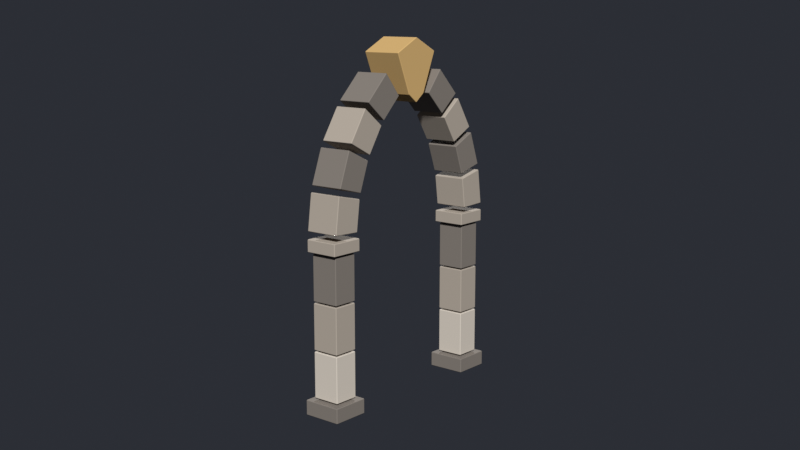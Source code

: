 # Source: arco_de_pedra.blend  (saved by Blender 5.3.31; exported with 4.5.12 LTS)
import bpy
from mathutils import Matrix  # noqa: F401  (used for matrix-valued properties, if any)

bpy.ops.wm.read_factory_settings(use_empty=True)
scene = bpy.context.scene
scene.name = 'Scene'

# ---- collections
col_collection = bpy.data.collections.new('Collection'); scene.collection.children.link(col_collection)

# ---- materials (node trees are filled in below, after node groups)
mat_pedraescura = bpy.data.materials.new('PedraEscura')
mat_pedraclara = bpy.data.materials.new('PedraClara')
mat_pedramedia = bpy.data.materials.new('PedraMedia')
mat_pedracentral = bpy.data.materials.new('PedraCentral')

# ---- material node trees
mat_pedraescura.use_nodes = True; mat_pedraescura.node_tree.nodes.clear()
_N = mat_pedraescura.node_tree.nodes; _L = mat_pedraescura.node_tree.links
n0 = _N.new('ShaderNodeBsdfPrincipled'); n0.name = 'Principled BSDF'; n0.location = (-200, 100)
n0.inputs[0].default_value = (0.1946, 0.1714, 0.15, 1.0)
n0.inputs[2].default_value = 0.84
n0.inputs[10].default_value = 0.005
n0.inputs[13].default_value = 0.28
n1 = _N.new('ShaderNodeOutputMaterial'); n1.name = 'Material Output'; n1.location = (200, 100)
_L.new(n0.outputs[0], n1.inputs[0])
n1.is_active_output = True
mat_pedraclara.use_nodes = True; mat_pedraclara.node_tree.nodes.clear()
_N = mat_pedraclara.node_tree.nodes; _L = mat_pedraclara.node_tree.links
n0 = _N.new('ShaderNodeBsdfPrincipled'); n0.name = 'Principled BSDF'; n0.location = (-200, 100)
n0.inputs[0].default_value = (0.5841, 0.5271, 0.4564, 1.0)
n0.inputs[2].default_value = 0.84
n0.inputs[10].default_value = 0.005
n0.inputs[13].default_value = 0.28
n1 = _N.new('ShaderNodeOutputMaterial'); n1.name = 'Material Output'; n1.location = (200, 100)
_L.new(n0.outputs[0], n1.inputs[0])
n1.is_active_output = True
mat_pedramedia.use_nodes = True; mat_pedramedia.node_tree.nodes.clear()
_N = mat_pedramedia.node_tree.nodes; _L = mat_pedramedia.node_tree.links
n0 = _N.new('ShaderNodeBsdfPrincipled'); n0.name = 'Principled BSDF'; n0.location = (-200, 100)
n0.inputs[0].default_value = (0.3813, 0.3325, 0.2789, 1.0)
n0.inputs[2].default_value = 0.84
n0.inputs[10].default_value = 0.005
n0.inputs[13].default_value = 0.28
n1 = _N.new('ShaderNodeOutputMaterial'); n1.name = 'Material Output'; n1.location = (200, 100)
_L.new(n0.outputs[0], n1.inputs[0])
n1.is_active_output = True
mat_pedracentral.use_nodes = True; mat_pedracentral.node_tree.nodes.clear()
_N = mat_pedracentral.node_tree.nodes; _L = mat_pedracentral.node_tree.links
n0 = _N.new('ShaderNodeBsdfPrincipled'); n0.name = 'Principled BSDF'; n0.location = (-200, 100)
n0.inputs[0].default_value = (0.5647, 0.3663, 0.1441, 1.0)
n0.inputs[2].default_value = 0.84
n0.inputs[10].default_value = 0.005
n0.inputs[13].default_value = 0.28
n1 = _N.new('ShaderNodeOutputMaterial'); n1.name = 'Material Output'; n1.location = (200, 100)
_L.new(n0.outputs[0], n1.inputs[0])
n1.is_active_output = True

# ---- world
world_fundo = bpy.data.worlds.new('Fundo'); scene.world = world_fundo
world_fundo.use_nodes = True; world_fundo.node_tree.nodes.clear()
_N = world_fundo.node_tree.nodes; _L = world_fundo.node_tree.links
n0 = _N.new('ShaderNodeBackground'); n0.name = 'Background'; n0.location = (-200, 100)
n0.inputs[0].default_value = (0.045, 0.05, 0.065, 1.0)
n0.inputs[1].default_value = 0.55
n1 = _N.new('ShaderNodeOutputWorld'); n1.name = 'World Output'; n1.location = (200, 100)
_L.new(n0.outputs[0], n1.inputs[0])
n1.is_active_output = True

# ---- cameras
cam_cameratresquartos = bpy.data.cameras.new('CameraTresQuartos')
cam_cameratresquartos.clip_end = 80.0

# ---- lights
light_sol = bpy.data.lights.new('Sol', 'SUN')
light_sol.angle = 0.05236
light_sol.energy = 4.2
light_preenchimento = bpy.data.lights.new('Preenchimento', 'SUN')
light_preenchimento.energy = 1.5

# ---- meshes
me_basefrente = bpy.data.meshes.new('BaseFrente')
me_basefrente.from_pydata([(-0.29, -1.67, 0.0), (0.29, -1.67, 0.0), (-0.29, -1.11, 0.0), (0.29, -1.11, 0.0), (-0.29, -1.11, 0.22), (0.29, -1.11, 0.22), (-0.29, -1.67, 0.22), (0.29, -1.67, 0.22)], [], [(6, 4, 2, 0), (1, 3, 5, 7), (0, 2, 3, 1), (2, 4, 5, 3), (4, 6, 7, 5), (6, 0, 1, 7)])
me_basefrente.materials.append(mat_pedraescura)
me_basefrente.update()
me_pilarfrente1 = bpy.data.meshes.new('PilarFrente1')
me_pilarfrente1.from_pydata([(-0.21, -1.58, 0.24), (0.21, -1.58, 0.24), (-0.21, -1.2, 0.24), (0.21, -1.2, 0.24), (-0.21, -1.2, 0.906), (0.21, -1.2, 0.906), (-0.21, -1.58, 0.906), (0.21, -1.58, 0.906)], [], [(6, 4, 2, 0), (1, 3, 5, 7), (0, 2, 3, 1), (2, 4, 5, 3), (4, 6, 7, 5), (6, 0, 1, 7)])
me_pilarfrente1.materials.append(mat_pedraclara)
me_pilarfrente1.update()
me_pilarfrente2 = bpy.data.meshes.new('PilarFrente2')
me_pilarfrente2.from_pydata([(-0.21, -1.58, 0.926), (0.21, -1.58, 0.926), (-0.21, -1.2, 0.926), (0.21, -1.2, 0.926), (-0.21, -1.2, 1.592), (0.21, -1.2, 1.592), (-0.21, -1.58, 1.592), (0.21, -1.58, 1.592)], [], [(6, 4, 2, 0), (1, 3, 5, 7), (0, 2, 3, 1), (2, 4, 5, 3), (4, 6, 7, 5), (6, 0, 1, 7)])
me_pilarfrente2.materials.append(mat_pedramedia)
me_pilarfrente2.update()
me_pilarfrente3 = bpy.data.meshes.new('PilarFrente3')
me_pilarfrente3.from_pydata([(-0.21, -1.58, 1.612), (0.21, -1.58, 1.612), (-0.21, -1.2, 1.612), (0.21, -1.2, 1.612), (-0.21, -1.2, 2.278), (0.21, -1.2, 2.278), (-0.21, -1.58, 2.278), (0.21, -1.58, 2.278)], [], [(6, 4, 2, 0), (1, 3, 5, 7), (0, 2, 3, 1), (2, 4, 5, 3), (4, 6, 7, 5), (6, 0, 1, 7)])
me_pilarfrente3.materials.append(mat_pedraescura)
me_pilarfrente3.update()
me_capitelfrente = bpy.data.meshes.new('CapitelFrente')
me_capitelfrente.from_pydata([(-0.25, -1.64, 2.3), (0.25, -1.64, 2.3), (-0.25, -1.14, 2.3), (0.25, -1.14, 2.3), (-0.25, -1.14, 2.48), (0.25, -1.14, 2.48), (-0.25, -1.64, 2.48), (0.25, -1.64, 2.48)], [], [(6, 4, 2, 0), (1, 3, 5, 7), (0, 2, 3, 1), (2, 4, 5, 3), (4, 6, 7, 5), (6, 0, 1, 7)])
me_capitelfrente.materials.append(mat_pedramedia)
me_capitelfrente.update()
me_basefundo = bpy.data.meshes.new('BaseFundo')
me_basefundo.from_pydata([(-0.29, 1.11, 0.0), (0.29, 1.11, 0.0), (-0.29, 1.67, 0.0), (0.29, 1.67, 0.0), (-0.29, 1.67, 0.22), (0.29, 1.67, 0.22), (-0.29, 1.11, 0.22), (0.29, 1.11, 0.22)], [], [(6, 4, 2, 0), (1, 3, 5, 7), (0, 2, 3, 1), (2, 4, 5, 3), (4, 6, 7, 5), (6, 0, 1, 7)])
me_basefundo.materials.append(mat_pedraescura)
me_basefundo.update()
me_pilarfundo1 = bpy.data.meshes.new('PilarFundo1')
me_pilarfundo1.from_pydata([(-0.21, 1.2, 0.24), (0.21, 1.2, 0.24), (-0.21, 1.58, 0.24), (0.21, 1.58, 0.24), (-0.21, 1.58, 0.906), (0.21, 1.58, 0.906), (-0.21, 1.2, 0.906), (0.21, 1.2, 0.906)], [], [(6, 4, 2, 0), (1, 3, 5, 7), (0, 2, 3, 1), (2, 4, 5, 3), (4, 6, 7, 5), (6, 0, 1, 7)])
me_pilarfundo1.materials.append(mat_pedraclara)
me_pilarfundo1.update()
me_pilarfundo2 = bpy.data.meshes.new('PilarFundo2')
me_pilarfundo2.from_pydata([(-0.21, 1.2, 0.926), (0.21, 1.2, 0.926), (-0.21, 1.58, 0.926), (0.21, 1.58, 0.926), (-0.21, 1.58, 1.592), (0.21, 1.58, 1.592), (-0.21, 1.2, 1.592), (0.21, 1.2, 1.592)], [], [(6, 4, 2, 0), (1, 3, 5, 7), (0, 2, 3, 1), (2, 4, 5, 3), (4, 6, 7, 5), (6, 0, 1, 7)])
me_pilarfundo2.materials.append(mat_pedramedia)
me_pilarfundo2.update()
me_pilarfundo3 = bpy.data.meshes.new('PilarFundo3')
me_pilarfundo3.from_pydata([(-0.21, 1.2, 1.612), (0.21, 1.2, 1.612), (-0.21, 1.58, 1.612), (0.21, 1.58, 1.612), (-0.21, 1.58, 2.278), (0.21, 1.58, 2.278), (-0.21, 1.2, 2.278), (0.21, 1.2, 2.278)], [], [(6, 4, 2, 0), (1, 3, 5, 7), (0, 2, 3, 1), (2, 4, 5, 3), (4, 6, 7, 5), (6, 0, 1, 7)])
me_pilarfundo3.materials.append(mat_pedraescura)
me_pilarfundo3.update()
me_capitelfundo = bpy.data.meshes.new('CapitelFundo')
me_capitelfundo.from_pydata([(-0.25, 1.14, 2.3), (0.25, 1.14, 2.3), (-0.25, 1.64, 2.3), (0.25, 1.64, 2.3), (-0.25, 1.64, 2.48), (0.25, 1.64, 2.48), (-0.25, 1.14, 2.48), (0.25, 1.14, 2.48)], [], [(6, 4, 2, 0), (1, 3, 5, 7), (0, 2, 3, 1), (2, 4, 5, 3), (4, 6, 7, 5), (6, 0, 1, 7)])
me_capitelfundo.materials.append(mat_pedramedia)
me_capitelfundo.update()
me_cunhaafundo = bpy.data.meshes.new('CunhaAFundo')
me_cunhaafundo.from_pydata([(-0.26, 1.198, 2.566), (0.26, 1.198, 2.566), (-0.26, 1.14, 3.013), (0.26, 1.14, 3.013), (-0.26, 1.55, 3.106), (0.26, 1.55, 3.106), (-0.26, 1.618, 2.581), (0.26, 1.618, 2.581)], [], [(6, 0, 2, 4), (1, 7, 5, 3), (0, 1, 3, 2), (2, 3, 5, 4), (4, 5, 7, 6), (6, 7, 1, 0)])
me_cunhaafundo.materials.append(mat_pedramedia)
me_cunhaafundo.update()
me_cunhabfundo = bpy.data.meshes.new('CunhaBFundo')
me_cunhabfundo.from_pydata([(-0.26, 1.122, 3.088), (0.26, 1.122, 3.088), (-0.26, 0.9673, 3.511), (0.26, 0.9673, 3.511), (-0.26, 1.347, 3.691), (0.26, 1.347, 3.691), (-0.26, 1.528, 3.194), (0.26, 1.528, 3.194)], [], [(6, 0, 2, 4), (1, 7, 5, 3), (0, 1, 3, 2), (2, 3, 5, 4), (4, 5, 7, 6), (6, 7, 1, 0)])
me_cunhabfundo.materials.append(mat_pedraescura)
me_cunhabfundo.update()
me_cunhacfundo = bpy.data.meshes.new('CunhaCFundo')
me_cunhacfundo.from_pydata([(-0.26, 0.9332, 3.58), (0.26, 0.9332, 3.58), (-0.26, 0.6901, 3.959), (0.26, 0.6901, 3.959), (-0.26, 1.021, 4.218), (0.26, 1.021, 4.218), (-0.26, 1.307, 3.772), (0.26, 1.307, 3.772)], [], [(6, 0, 2, 4), (1, 7, 5, 3), (0, 1, 3, 2), (2, 3, 5, 4), (4, 5, 7, 6), (6, 7, 1, 0)])
me_cunhacfundo.materials.append(mat_pedramedia)
me_cunhacfundo.update()
me_cunhadfundo = bpy.data.meshes.new('CunhaDFundo')
me_cunhadfundo.from_pydata([(-0.26, 0.6418, 4.019), (0.26, 0.6418, 4.019), (-0.26, 0.3218, 4.336), (0.26, 0.3218, 4.336), (-0.26, 0.5881, 4.661), (0.26, 0.5881, 4.661), (-0.26, 0.9641, 4.288), (0.26, 0.9641, 4.288)], [], [(6, 0, 2, 4), (1, 7, 5, 3), (0, 1, 3, 2), (2, 3, 5, 4), (4, 5, 7, 6), (6, 7, 1, 0)])
me_cunhadfundo.materials.append(mat_pedraescura)
me_cunhadfundo.update()
me_cunhaafrente = bpy.data.meshes.new('CunhaAFrente')
me_cunhaafrente.from_pydata([(-0.26, -1.198, 2.566), (0.26, -1.198, 2.566), (-0.26, -1.14, 3.013), (0.26, -1.14, 3.013), (-0.26, -1.55, 3.106), (0.26, -1.55, 3.106), (-0.26, -1.618, 2.581), (0.26, -1.618, 2.581)], [], [(6, 4, 2, 0), (1, 3, 5, 7), (0, 2, 3, 1), (2, 4, 5, 3), (4, 6, 7, 5), (6, 0, 1, 7)])
me_cunhaafrente.materials.append(mat_pedramedia)
me_cunhaafrente.update()
me_cunhabfrente = bpy.data.meshes.new('CunhaBFrente')
me_cunhabfrente.from_pydata([(-0.26, -1.122, 3.088), (0.26, -1.122, 3.088), (-0.26, -0.9673, 3.511), (0.26, -0.9673, 3.511), (-0.26, -1.347, 3.691), (0.26, -1.347, 3.691), (-0.26, -1.528, 3.194), (0.26, -1.528, 3.194)], [], [(6, 4, 2, 0), (1, 3, 5, 7), (0, 2, 3, 1), (2, 4, 5, 3), (4, 6, 7, 5), (6, 0, 1, 7)])
me_cunhabfrente.materials.append(mat_pedraescura)
me_cunhabfrente.update()
me_cunhacfrente = bpy.data.meshes.new('CunhaCFrente')
me_cunhacfrente.from_pydata([(-0.26, -0.9332, 3.58), (0.26, -0.9332, 3.58), (-0.26, -0.6901, 3.959), (0.26, -0.6901, 3.959), (-0.26, -1.021, 4.218), (0.26, -1.021, 4.218), (-0.26, -1.307, 3.772), (0.26, -1.307, 3.772)], [], [(6, 4, 2, 0), (1, 3, 5, 7), (0, 2, 3, 1), (2, 4, 5, 3), (4, 6, 7, 5), (6, 0, 1, 7)])
me_cunhacfrente.materials.append(mat_pedramedia)
me_cunhacfrente.update()
me_cunhadfrente = bpy.data.meshes.new('CunhaDFrente')
me_cunhadfrente.from_pydata([(-0.26, -0.6418, 4.019), (0.26, -0.6418, 4.019), (-0.26, -0.3218, 4.336), (0.26, -0.3218, 4.336), (-0.26, -0.5881, 4.661), (0.26, -0.5881, 4.661), (-0.26, -0.9641, 4.288), (0.26, -0.9641, 4.288)], [], [(6, 4, 2, 0), (1, 3, 5, 7), (0, 2, 3, 1), (2, 4, 5, 3), (4, 6, 7, 5), (6, 0, 1, 7)])
me_cunhadfrente.materials.append(mat_pedraescura)
me_cunhadfrente.update()
me_pedracentral = bpy.data.meshes.new('PedraCentral')
me_pedracentral.from_pydata([(-0.3, 0.0, 4.22), (0.3, 0.0, 4.22), (-0.3, 0.16, 4.34), (0.3, 0.16, 4.34), (-0.3, 0.4, 4.92), (0.3, 0.4, 4.92), (-0.3, 0.0, 5.12), (0.3, 0.0, 5.12), (-0.3, -0.4, 4.92), (0.3, -0.4, 4.92), (-0.3, -0.16, 4.34), (0.3, -0.16, 4.34)], [], [(10, 8, 6, 4, 2, 0), (1, 3, 5, 7, 9, 11), (0, 2, 3, 1), (2, 4, 5, 3), (4, 6, 7, 5), (6, 8, 9, 7), (8, 10, 11, 9), (10, 0, 1, 11)])
me_pedracentral.materials.append(mat_pedracentral)
me_pedracentral.update()

# ---- objects
ob_arcodepedra = bpy.data.objects.new('ArcoDePedra', None)
ob_basefrente = bpy.data.objects.new('BaseFrente', me_basefrente)
ob_pilarfrente1 = bpy.data.objects.new('PilarFrente1', me_pilarfrente1)
ob_pilarfrente2 = bpy.data.objects.new('PilarFrente2', me_pilarfrente2)
ob_pilarfrente3 = bpy.data.objects.new('PilarFrente3', me_pilarfrente3)
ob_capitelfrente = bpy.data.objects.new('CapitelFrente', me_capitelfrente)
ob_basefundo = bpy.data.objects.new('BaseFundo', me_basefundo)
ob_pilarfundo1 = bpy.data.objects.new('PilarFundo1', me_pilarfundo1)
ob_pilarfundo2 = bpy.data.objects.new('PilarFundo2', me_pilarfundo2)
ob_pilarfundo3 = bpy.data.objects.new('PilarFundo3', me_pilarfundo3)
ob_capitelfundo = bpy.data.objects.new('CapitelFundo', me_capitelfundo)
ob_cunhaafundo = bpy.data.objects.new('CunhaAFundo', me_cunhaafundo)
ob_cunhabfundo = bpy.data.objects.new('CunhaBFundo', me_cunhabfundo)
ob_cunhacfundo = bpy.data.objects.new('CunhaCFundo', me_cunhacfundo)
ob_cunhadfundo = bpy.data.objects.new('CunhaDFundo', me_cunhadfundo)
ob_cunhaafrente = bpy.data.objects.new('CunhaAFrente', me_cunhaafrente)
ob_cunhabfrente = bpy.data.objects.new('CunhaBFrente', me_cunhabfrente)
ob_cunhacfrente = bpy.data.objects.new('CunhaCFrente', me_cunhacfrente)
ob_cunhadfrente = bpy.data.objects.new('CunhaDFrente', me_cunhadfrente)
ob_pedracentral = bpy.data.objects.new('PedraCentral', me_pedracentral)
ob_cameratresquartos = bpy.data.objects.new('CameraTresQuartos', cam_cameratresquartos)
ob_sol = bpy.data.objects.new('Sol', light_sol)
ob_preenchimento = bpy.data.objects.new('Preenchimento', light_preenchimento)

# ---- transforms, parenting, visibility, modifiers, constraints
ob_arcodepedra.location = (0.0, 0.0, 0.0)
ob_arcodepedra.empty_display_size = 0.35
ob_basefrente.parent = ob_arcodepedra
ob_basefrente.location = (0.0, 0.0, 0.0)
_m = ob_basefrente.modifiers.new('Chanfro', 'BEVEL')
_m.width = 0.012
_m.width_pct = 0.012
_m.angle_limit = 0.6981
_m.harden_normals = True
ob_pilarfrente1.parent = ob_arcodepedra
ob_pilarfrente1.location = (0.0, 0.0, 0.0)
_m = ob_pilarfrente1.modifiers.new('Chanfro', 'BEVEL')
_m.width = 0.012
_m.width_pct = 0.012
_m.angle_limit = 0.6981
_m.harden_normals = True
ob_pilarfrente2.parent = ob_arcodepedra
ob_pilarfrente2.location = (0.0, 0.0, 0.0)
_m = ob_pilarfrente2.modifiers.new('Chanfro', 'BEVEL')
_m.width = 0.012
_m.width_pct = 0.012
_m.angle_limit = 0.6981
_m.harden_normals = True
ob_pilarfrente3.parent = ob_arcodepedra
ob_pilarfrente3.location = (0.0, 0.0, 0.0)
_m = ob_pilarfrente3.modifiers.new('Chanfro', 'BEVEL')
_m.width = 0.012
_m.width_pct = 0.012
_m.angle_limit = 0.6981
_m.harden_normals = True
ob_capitelfrente.parent = ob_arcodepedra
ob_capitelfrente.location = (0.0, 0.0, 0.0)
_m = ob_capitelfrente.modifiers.new('Chanfro', 'BEVEL')
_m.width = 0.012
_m.width_pct = 0.012
_m.angle_limit = 0.6981
_m.harden_normals = True
ob_basefundo.parent = ob_arcodepedra
ob_basefundo.location = (0.0, 0.0, 0.0)
_m = ob_basefundo.modifiers.new('Chanfro', 'BEVEL')
_m.width = 0.012
_m.width_pct = 0.012
_m.angle_limit = 0.6981
_m.harden_normals = True
ob_pilarfundo1.parent = ob_arcodepedra
ob_pilarfundo1.location = (0.0, 0.0, 0.0)
_m = ob_pilarfundo1.modifiers.new('Chanfro', 'BEVEL')
_m.width = 0.012
_m.width_pct = 0.012
_m.angle_limit = 0.6981
_m.harden_normals = True
ob_pilarfundo2.parent = ob_arcodepedra
ob_pilarfundo2.location = (0.0, 0.0, 0.0)
_m = ob_pilarfundo2.modifiers.new('Chanfro', 'BEVEL')
_m.width = 0.012
_m.width_pct = 0.012
_m.angle_limit = 0.6981
_m.harden_normals = True
ob_pilarfundo3.parent = ob_arcodepedra
ob_pilarfundo3.location = (0.0, 0.0, 0.0)
_m = ob_pilarfundo3.modifiers.new('Chanfro', 'BEVEL')
_m.width = 0.012
_m.width_pct = 0.012
_m.angle_limit = 0.6981
_m.harden_normals = True
ob_capitelfundo.parent = ob_arcodepedra
ob_capitelfundo.location = (0.0, 0.0, 0.0)
_m = ob_capitelfundo.modifiers.new('Chanfro', 'BEVEL')
_m.width = 0.012
_m.width_pct = 0.012
_m.angle_limit = 0.6981
_m.harden_normals = True
ob_cunhaafundo.parent = ob_arcodepedra
ob_cunhaafundo.location = (0.0, 0.0, 0.0)
_m = ob_cunhaafundo.modifiers.new('Chanfro', 'BEVEL')
_m.width = 0.012
_m.width_pct = 0.012
_m.angle_limit = 0.6981
_m.harden_normals = True
ob_cunhabfundo.parent = ob_arcodepedra
ob_cunhabfundo.location = (0.0, 0.0, 0.0)
_m = ob_cunhabfundo.modifiers.new('Chanfro', 'BEVEL')
_m.width = 0.012
_m.width_pct = 0.012
_m.angle_limit = 0.6981
_m.harden_normals = True
ob_cunhacfundo.parent = ob_arcodepedra
ob_cunhacfundo.location = (0.0, 0.0, 0.0)
_m = ob_cunhacfundo.modifiers.new('Chanfro', 'BEVEL')
_m.width = 0.012
_m.width_pct = 0.012
_m.angle_limit = 0.6981
_m.harden_normals = True
ob_cunhadfundo.parent = ob_arcodepedra
ob_cunhadfundo.location = (0.0, 0.0, 0.0)
_m = ob_cunhadfundo.modifiers.new('Chanfro', 'BEVEL')
_m.width = 0.012
_m.width_pct = 0.012
_m.angle_limit = 0.6981
_m.harden_normals = True
ob_cunhaafrente.parent = ob_arcodepedra
ob_cunhaafrente.location = (0.0, 0.0, 0.0)
_m = ob_cunhaafrente.modifiers.new('Chanfro', 'BEVEL')
_m.width = 0.012
_m.width_pct = 0.012
_m.angle_limit = 0.6981
_m.harden_normals = True
ob_cunhabfrente.parent = ob_arcodepedra
ob_cunhabfrente.location = (0.0, 0.0, 0.0)
_m = ob_cunhabfrente.modifiers.new('Chanfro', 'BEVEL')
_m.width = 0.012
_m.width_pct = 0.012
_m.angle_limit = 0.6981
_m.harden_normals = True
ob_cunhacfrente.parent = ob_arcodepedra
ob_cunhacfrente.location = (0.0, 0.0, 0.0)
_m = ob_cunhacfrente.modifiers.new('Chanfro', 'BEVEL')
_m.width = 0.012
_m.width_pct = 0.012
_m.angle_limit = 0.6981
_m.harden_normals = True
ob_cunhadfrente.parent = ob_arcodepedra
ob_cunhadfrente.location = (0.0, 0.0, 0.0)
_m = ob_cunhadfrente.modifiers.new('Chanfro', 'BEVEL')
_m.width = 0.012
_m.width_pct = 0.012
_m.angle_limit = 0.6981
_m.harden_normals = True
ob_pedracentral.parent = ob_arcodepedra
ob_pedracentral.location = (0.0, 0.0, 0.0)
_m = ob_pedracentral.modifiers.new('Chanfro', 'BEVEL')
_m.width = 0.012
_m.width_pct = 0.012
_m.angle_limit = 0.6981
_m.harden_normals = True
ob_cameratresquartos.location = (10.0, -12.0, 5.6)
ob_cameratresquartos.rotation_euler = (1.372, -4.872e-09, 0.6947)
ob_sol.location = (0.0, 0.0, 0.0)
ob_sol.rotation_euler = (0.9076, 0.1047, 0.6632)
ob_preenchimento.location = (0.0, 0.0, 0.0)
ob_preenchimento.rotation_euler = (1.187, 0.0, -2.531)

# ---- collection membership
scene.collection.objects.link(ob_arcodepedra)
scene.collection.objects.link(ob_basefrente)
scene.collection.objects.link(ob_pilarfrente1)
scene.collection.objects.link(ob_pilarfrente2)
scene.collection.objects.link(ob_pilarfrente3)
scene.collection.objects.link(ob_capitelfrente)
scene.collection.objects.link(ob_basefundo)
scene.collection.objects.link(ob_pilarfundo1)
scene.collection.objects.link(ob_pilarfundo2)
scene.collection.objects.link(ob_pilarfundo3)
scene.collection.objects.link(ob_capitelfundo)
scene.collection.objects.link(ob_cunhaafundo)
scene.collection.objects.link(ob_cunhabfundo)
scene.collection.objects.link(ob_cunhacfundo)
scene.collection.objects.link(ob_cunhadfundo)
scene.collection.objects.link(ob_cunhaafrente)
scene.collection.objects.link(ob_cunhabfrente)
scene.collection.objects.link(ob_cunhacfrente)
scene.collection.objects.link(ob_cunhadfrente)
scene.collection.objects.link(ob_pedracentral)
scene.collection.objects.link(ob_cameratresquartos)
scene.collection.objects.link(ob_sol)
scene.collection.objects.link(ob_preenchimento)

# ---- scene / render settings (as saved in the file)
scene.camera = ob_cameratresquartos
scene.frame_start = 1; scene.frame_end = 250; scene.frame_set(1)
scene.render.engine = 'BLENDER_EEVEE_NEXT'
scene.render.bake_bias = 0.0
scene.render.bake_samples = 0
scene.render.compositor_device = 'GPU'
scene.eevee.use_volume_custom_range = False
scene.eevee.fast_gi_thickness_near = 0.1
scene.eevee.fast_gi_thickness_far = 0.0
scene.eevee.ray_tracing_options.screen_trace_thickness = 0.1
scene.view_settings.view_transform = 'Standard'
bpy.context.view_layer.update()
